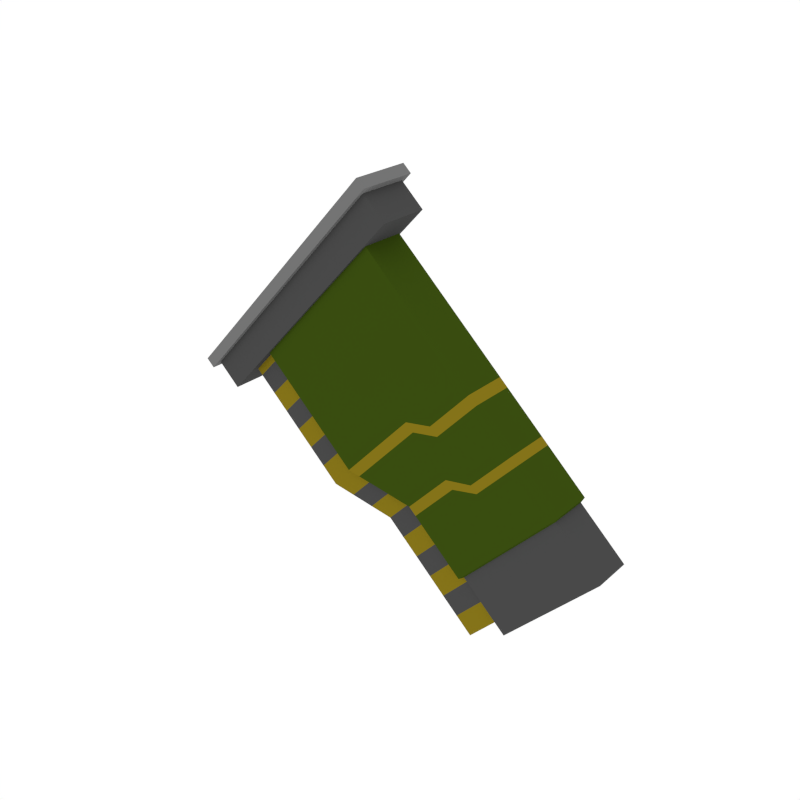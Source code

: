 # Source: Collectible_Board.blend  (saved by Blender 2.79.0; exported with 4.5.12 LTS)
import bpy
from mathutils import Matrix  # noqa: F401  (used for matrix-valued properties, if any)

bpy.ops.wm.read_factory_settings(use_empty=True)
scene = bpy.context.scene
scene.name = 'Scene'

# ---- collections
col_collection_1 = bpy.data.collections.new('Collection 1'); scene.collection.children.link(col_collection_1)

# ---- materials (node trees are filled in below, after node groups)
mat_darkgrey = bpy.data.materials.new('DarkGrey')
mat_darkgrey.alpha_threshold = 0.0
mat_darkgrey.diffuse_color = (0.0668, 0.0668, 0.0668, 1.0)
mat_darkgrey.roughness = 0.5
mat_green = bpy.data.materials.new('Green')
mat_green.alpha_threshold = 0.0
mat_green.diffuse_color = (0.04115, 0.07323, 0.005287, 1.0)
mat_green.roughness = 0.5
mat_grey = bpy.data.materials.new('Grey')
mat_grey.alpha_threshold = 0.0
mat_grey.diffuse_color = (0.1734, 0.1734, 0.1734, 1.0)
mat_grey.roughness = 0.5
mat_gold = bpy.data.materials.new('Gold')
mat_gold.alpha_threshold = 0.0
mat_gold.diffuse_color = (0.233, 0.172, 0.009496, 1.0)
mat_gold.roughness = 0.5

# ---- material node trees

# ---- world
world_world = bpy.data.worlds.new('World'); scene.world = world_world
world_world.color = (1.0, 1.0, 1.0)
world_world.use_sun_shadow = False
world_world.sun_shadow_jitter_overblur = 0.0
world_world.cycles.sampling_method = 'NONE'
world_world.cycles.sample_map_resolution = 256

# ---- meshes
me_cube_001 = bpy.data.meshes.new('Cube.001')
me_cube_001.from_pydata([(-0.139, -0.01728, 0.04915), (-0.04177, -0.01728, 0.1543), (-0.139, 0.01728, 0.04915), (-0.04177, 0.01728, 0.1543), (0.09436, -0.01523, -0.1172), (0.1645, -0.01523, -0.04141), (0.09436, 0.01523, -0.1172), (0.1645, 0.01523, -0.04141), (-0.04706, 0.01728, -0.03596), (0.05953, 0.01728, 0.06052), (-0.04706, -0.01728, -0.03596), (0.05953, -0.01728, 0.06052), (0.09466, 0.01728, 0.02801), (0.01043, -0.01728, -0.04432), (0.01043, 0.01728, -0.04432), (0.09466, -0.01728, 0.02801), (-0.1831, -0.02339, 0.008514), (-0.02266, -0.02339, 0.1819), (-0.1831, 0.02339, 0.008514), (-0.02266, 0.02339, 0.1819), (-0.1895, 0.02339, 0.01443), (-0.1895, -0.02339, 0.01443), (-0.02905, -0.02339, 0.1878), (-0.02905, 0.02339, 0.1878), (-0.1269, -0.01228, 0.0497), (-0.1269, 0.01228, 0.0497), (0.08872, -0.01228, -0.1077), (0.08872, 0.01228, -0.1077), (-0.0405, 0.01228, -0.03028), (-0.0405, -0.01228, -0.03028), (0.01352, -0.01228, -0.03814), (0.01352, 0.01228, -0.03814), (-0.1519, 0.01228, 0.02267), (-0.1519, -0.01228, 0.02267), (-0.06552, 0.01228, -0.05731), (0.0637, -0.01228, -0.1348), (0.0637, 0.01228, -0.1348), (-0.0115, -0.01228, -0.06517), (-0.0115, 0.01228, -0.06517), (-0.06552, -0.01228, -0.05731), (-0.08481, -0.01728, 0.1077), (-0.08481, 0.01728, 0.1077), (0.1242, 0.01523, -0.08496), (0.1242, -0.01523, -0.08496), (0.007163, -0.01728, 0.02263), (0.007163, 0.01728, 0.02263), (0.0423, -0.01728, -0.009883), (0.0423, 0.01728, -0.009883), (-0.07321, -0.01728, 0.1203), (-0.07321, 0.01728, 0.1203), (0.1351, 0.01523, -0.07322), (0.1351, -0.01523, -0.07322), (0.02809, -0.01728, 0.02655), (0.02809, 0.01728, 0.02655), (0.06322, -0.01728, -0.005966), (0.06322, 0.01728, -0.005966), (-0.03689, 0.01728, -0.03744), (0.06574, -0.01728, 0.05477), (0.06574, 0.01728, 0.05477), (-0.03689, -0.01728, -0.03744), (0.01338, 0.01728, 0.01688), (0.01338, -0.01728, 0.01688), (0.0343, 0.01728, 0.0208), (0.0343, -0.01728, 0.0208), (0.09979, 0.01728, 0.02326), (0.01623, -0.01728, -0.04969), (0.01623, 0.01728, -0.04969), (0.09979, -0.01728, 0.02326), (0.0481, -0.01728, -0.01525), (0.0481, 0.01728, -0.01525), (0.06835, -0.01728, -0.01071), (0.06835, 0.01728, -0.01071), (0.1304, 0.01728, -0.005081), (0.05551, -0.01728, -0.08604), (0.08738, 0.01728, -0.0516), (0.09898, 0.01728, -0.03906), (0.05551, 0.01728, -0.08604), (0.1304, -0.01728, -0.005081), (0.08738, -0.01728, -0.0516), (0.09898, -0.01728, -0.03906), (0.1289, 0.01523, -0.008465), (0.05876, -0.01523, -0.08426), (0.0886, 0.01523, -0.05202), (0.09947, 0.01523, -0.04028), (0.05876, 0.01523, -0.08426), (0.1289, -0.01523, -0.008465), (0.0886, -0.01523, -0.05202), (0.09947, -0.01523, -0.04028), (-0.1805, -0.0195, 0.0148), (-0.02872, -0.0195, 0.1788), (-0.1805, 0.0195, 0.0148), (-0.02872, 0.0195, 0.1788), (-0.161, 0.0195, -0.00317), (-0.161, -0.0195, -0.00317), (-0.009303, -0.0195, 0.1608), (-0.009303, 0.0195, 0.1608), (-0.05285, 0.01228, -0.01886), (-0.0652, 0.01228, -0.00743), (-0.07754, 0.01228, 0.003995), (-0.08989, 0.01228, 0.01542), (-0.1022, 0.01228, 0.02685), (-0.1146, 0.01228, 0.03827), (-0.1146, -0.01228, 0.03827), (-0.1022, -0.01228, 0.02685), (-0.08989, -0.01228, 0.01542), (-0.07754, -0.01228, 0.003995), (-0.0652, -0.01228, -0.00743), (-0.05285, -0.01228, -0.01886), (-0.07786, 0.01228, -0.04589), (-0.09021, 0.01228, -0.03446), (-0.1026, 0.01228, -0.02304), (-0.1149, 0.01228, -0.01161), (-0.1273, 0.01228, -0.0001854), (-0.1396, 0.01228, 0.01124), (-0.1396, -0.01228, 0.01124), (-0.1273, -0.01228, -0.0001853), (-0.1149, -0.01228, -0.01161), (-0.1026, -0.01228, -0.02304), (-0.09021, -0.01228, -0.03446), (-0.07786, -0.01228, -0.04589), (-0.004489, 0.01228, -0.03552), (-0.0225, 0.01228, -0.0329), (-0.0225, -0.01228, -0.0329), (-0.004489, -0.01228, -0.03552), (-0.0295, 0.01228, -0.06255), (-0.04751, 0.01228, -0.05993), (-0.04751, -0.01228, -0.05993), (-0.0295, -0.01228, -0.06255), (0.02605, -0.01228, -0.04973), (0.03858, -0.01228, -0.06133), (0.05112, -0.01228, -0.07293), (0.06365, -0.01228, -0.08453), (0.07619, -0.01228, -0.09613), (0.07619, 0.01228, -0.09613), (0.06365, 0.01228, -0.08453), (0.05112, 0.01228, -0.07293), (0.03858, 0.01228, -0.06133), (0.02605, 0.01228, -0.04973), (0.001036, -0.01228, -0.07677), (0.01357, -0.01228, -0.08836), (0.0261, -0.01228, -0.09996), (0.03864, -0.01228, -0.1116), (0.05117, -0.01228, -0.1232), (0.05117, 0.01228, -0.1232), (0.03864, 0.01228, -0.1116), (0.0261, 0.01228, -0.09996), (0.01357, 0.01228, -0.08836), (0.001036, 0.01228, -0.07677)], [], [(48, 1, 3, 49), (83, 80, 7, 50), (50, 7, 5, 51), (52, 11, 1, 48), (84, 6, 4, 81), (9, 3, 1, 11), (58, 9, 11, 57), (2, 8, 10, 0), (63, 57, 11, 52), (49, 3, 9, 53), (70, 67, 15, 54), (64, 12, 15, 67), (56, 14, 13, 59), (62, 58, 12, 55), (16, 18, 19, 17), (21, 22, 23, 20), (16, 17, 22, 21), (17, 19, 23, 22), (18, 16, 21, 20), (19, 18, 20, 23), (133, 132, 26, 27), (96, 107, 29, 28), (120, 123, 30, 31), (143, 36, 35, 142), (108, 34, 39, 119), (124, 38, 37, 127), (24, 25, 32, 33), (122, 29, 39, 126), (102, 24, 33, 114), (128, 30, 37, 138), (96, 28, 34, 108), (133, 27, 36, 143), (120, 31, 38, 124), (27, 26, 35, 36), (56, 60, 47, 14), (65, 68, 46, 13), (2, 41, 45, 8), (59, 61, 44, 10), (10, 44, 40, 0), (6, 42, 43, 4), (84, 82, 42, 6), (0, 40, 41, 2), (60, 62, 55, 47), (68, 70, 54, 46), (41, 49, 53, 45), (61, 63, 52, 44), (44, 52, 48, 40), (42, 50, 51, 43), (82, 83, 50, 42), (40, 48, 49, 41), (46, 54, 63, 61), (45, 53, 62, 60), (13, 46, 61, 59), (8, 45, 60, 56), (53, 9, 58, 62), (8, 56, 59, 10), (54, 15, 57, 63), (12, 58, 57, 15), (47, 55, 71, 69), (78, 79, 70, 68), (14, 47, 69, 66), (73, 78, 68, 65), (72, 64, 67, 77), (79, 77, 67, 70), (14, 66, 65, 13), (55, 12, 64, 71), (87, 85, 77, 79), (80, 72, 77, 85), (81, 86, 78, 73), (86, 87, 79, 78), (69, 71, 75, 74), (66, 69, 74, 76), (66, 76, 73, 65), (71, 64, 72, 75), (43, 51, 87, 86), (4, 43, 86, 81), (7, 80, 85, 5), (51, 5, 85, 87), (74, 75, 83, 82), (76, 74, 82, 84), (76, 84, 81, 73), (75, 72, 80, 83), (88, 89, 91, 90), (93, 92, 95, 94), (91, 89, 94, 95), (88, 90, 92, 93), (90, 91, 95, 92), (89, 88, 93, 94), (25, 101, 113, 32), (101, 100, 112, 113), (100, 99, 111, 112), (99, 98, 110, 111), (98, 97, 109, 110), (97, 96, 108, 109), (29, 107, 119, 39), (107, 106, 118, 119), (106, 105, 117, 118), (105, 104, 116, 117), (104, 103, 115, 116), (103, 102, 114, 115), (32, 113, 114, 33), (113, 112, 115, 114), (112, 111, 116, 115), (111, 110, 117, 116), (110, 109, 118, 117), (109, 108, 119, 118), (25, 24, 102, 101), (101, 102, 103, 100), (100, 103, 104, 99), (99, 104, 105, 98), (98, 105, 106, 97), (97, 106, 107, 96), (28, 121, 125, 34), (121, 120, 124, 125), (30, 123, 127, 37), (123, 122, 126, 127), (34, 125, 126, 39), (125, 124, 127, 126), (28, 29, 122, 121), (121, 122, 123, 120), (31, 137, 147, 38), (137, 136, 146, 147), (136, 135, 145, 146), (135, 134, 144, 145), (134, 133, 143, 144), (26, 132, 142, 35), (132, 131, 141, 142), (131, 130, 140, 141), (130, 129, 139, 140), (129, 128, 138, 139), (38, 147, 138, 37), (147, 146, 139, 138), (146, 145, 140, 139), (145, 144, 141, 140), (144, 143, 142, 141), (31, 30, 128, 137), (137, 128, 129, 136), (136, 129, 130, 135), (135, 130, 131, 134), (134, 131, 132, 133)])
me_cube_001.polygons.foreach_set('material_index', [1, 0, 0, 1, 0, 1, 3, 1, 3, 1, 3, 3, 1, 1, 2, 2, 2, 2, 2, 2, 3, 3, 3, 3, 3, 3, 3, 3, 3, 0, 3, 3, 3, 3, 1, 3, 1, 3, 1, 0, 0, 1, 1, 3, 1, 3, 1, 0, 0, 1, 1, 3, 1, 3, 3, 3, 1, 1, 3, 1, 3, 1, 1, 1, 3, 3, 1, 1, 1, 1, 1, 1, 1, 1, 0, 0, 0, 0, 1, 1, 1, 1, 0, 0, 0, 0, 0, 0, 3, 0, 3, 0, 3, 0, 3, 0, 3, 0, 3, 0, 3, 0, 3, 0, 3, 0, 3, 0, 3, 0, 3, 0, 3, 0, 3, 0, 3, 0, 3, 0, 0, 3, 0, 3, 0, 3, 0, 3, 0, 3, 0, 3, 0, 3, 0, 0, 3, 0, 3, 0])
me_cube_001.materials.append(mat_darkgrey)
me_cube_001.materials.append(mat_green)
me_cube_001.materials.append(mat_grey)
me_cube_001.materials.append(mat_gold)
me_cube_001.use_remesh_preserve_volume = False
me_cube_001.use_remesh_preserve_attributes = False
me_cube_001.use_mirror_vertex_groups = False
me_cube_001.update()

# ---- objects
ob_collectible_board = bpy.data.objects.new('Collectible_Board', me_cube_001)

# ---- transforms, parenting, visibility, modifiers, constraints
ob_collectible_board.location = (0.0, 0.0, 0.0)
ob_collectible_board.lineart.crease_threshold = 0.0

# ---- collection membership
col_collection_1.objects.link(ob_collectible_board)

# ---- scene / render settings (as saved in the file)
scene.frame_start = 1; scene.frame_end = 250; scene.frame_set(0)
scene.render.engine = 'CYCLES'
scene.render.resolution_x = 1000
scene.render.resolution_y = 1000
scene.render.dither_intensity = 0.0
scene.cycles.samples = 200
scene.cycles.sampling_pattern = 'TABULATED_SOBOL'
scene.cycles.light_sampling_threshold = 0.0
scene.cycles.use_adaptive_sampling = False
scene.cycles.use_light_tree = False
scene.cycles.caustics_reflective = False
scene.cycles.caustics_refractive = False
scene.cycles.blur_glossy = 0.0
scene.cycles.max_bounces = 2
scene.cycles.pixel_filter_type = 'GAUSSIAN'
scene.cycles.sample_clamp_indirect = 0.0
scene.view_settings.view_transform = 'Standard'
bpy.context.view_layer.update()

# ---- added for rendering (the .blend has no active camera): camera
cam_auto = bpy.data.cameras.new('AutoCamera')
cam_auto.lens = 50.0
cam_auto.sensor_width = 36.0
cam_auto.clip_end = 1000.0
ob_auto_camera = bpy.data.objects.new('AutoCamera', cam_auto)
scene.collection.objects.link(ob_auto_camera)
ob_auto_camera.location = (0.4327, -0.534217, 0.382657)
ob_auto_camera.rotation_euler = (1.09748, -7.21219e-08, 0.694738)
scene.camera = ob_auto_camera
bpy.context.view_layer.update()
